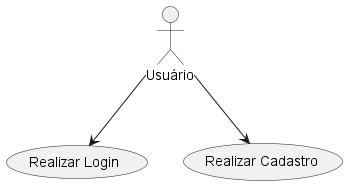

The diagram above was rendered by PlantUML. Its source (embedded in the PNG):
@startuml UC - redeSocial
actor "Usuário" as user

usecase "Realizar Login" as login
usecase "Realizar Cadastro" as cadastro

user --> login
user --> cadastro
@enduml